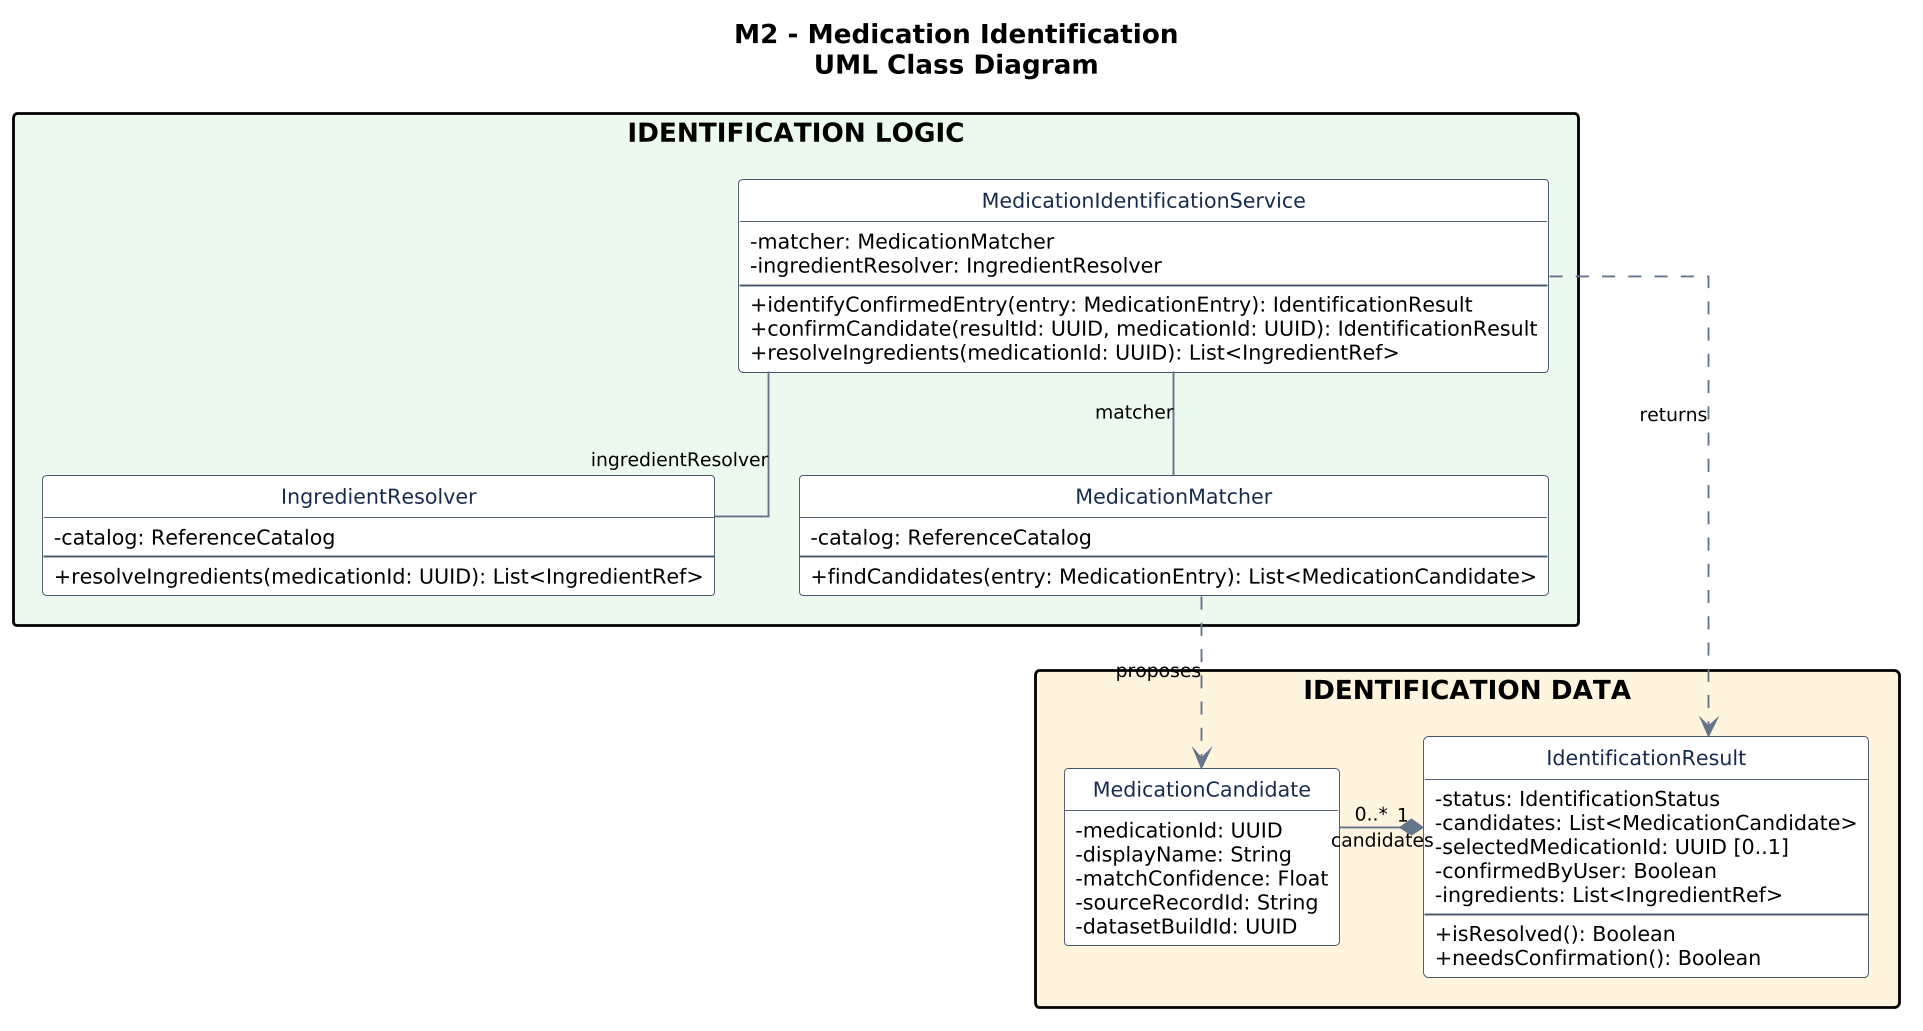

The diagram above was rendered by PlantUML. Its source (embedded in the PNG):
@startuml
title M2 - Medication Identification\nUML Class Diagram

top to bottom direction

' =====================================
' STYLE
' =====================================

skinparam backgroundColor white
skinparam shadowing false
skinparam linetype ortho
skinparam roundcorner 5
skinparam nodesep 45
skinparam ranksep 55
skinparam dpi 180
skinparam classAttributeIconSize 0
skinparam packageStyle rectangle

skinparam class {
  BackgroundColor #FFFFFF
  BorderColor #475569
  FontColor #172B4D
  FontSize 13
  AttributeFontSize 11
}

skinparam ArrowColor #64748B
skinparam ArrowFontSize 10

hide circle
hide empty members

' =====================================
' GROUP 1 - IDENTIFICATION LOGIC
' =====================================

package "IDENTIFICATION LOGIC" #EAF8EF {

  class MedicationIdentificationService {
    -matcher: MedicationMatcher
    -ingredientResolver: IngredientResolver
    --
    +identifyConfirmedEntry(entry: MedicationEntry): IdentificationResult
    +confirmCandidate(resultId: UUID, medicationId: UUID): IdentificationResult
    +resolveIngredients(medicationId: UUID): List<IngredientRef>
  }

  class MedicationMatcher {
    -catalog: ReferenceCatalog
    --
    +findCandidates(entry: MedicationEntry): List<MedicationCandidate>
  }

  class IngredientResolver {
    -catalog: ReferenceCatalog
    --
    +resolveIngredients(medicationId: UUID): List<IngredientRef>
  }
}

' =====================================
' GROUP 2 - IDENTIFICATION DATA
' =====================================

package "IDENTIFICATION DATA" #FFF4DF {

  class MedicationCandidate {
    -medicationId: UUID
    -displayName: String
    -matchConfidence: Float
    -sourceRecordId: String
    -datasetBuildId: UUID
  }

  class IdentificationResult {
    -status: IdentificationStatus
    -candidates: List<MedicationCandidate>
    -selectedMedicationId: UUID [0..1]
    -confirmedByUser: Boolean
    -ingredients: List<IngredientRef>
    --
    +isResolved(): Boolean
    +needsConfirmation(): Boolean
  }
}

' =====================================
' LAYOUT HELPERS
' =====================================

MedicationMatcher -[hidden]right- IngredientResolver
MedicationCandidate -[hidden]right- IdentificationResult

' =====================================
' 1. ASSOCIATIONS
' Solid line WITHOUT arrowheads
' =====================================

MedicationIdentificationService -- MedicationMatcher : matcher

MedicationIdentificationService -- IngredientResolver : ingredientResolver

' =====================================
' 2. DEPENDENCIES
' Dashed line with open arrow
' =====================================

MedicationIdentificationService ..> IdentificationResult : returns

MedicationMatcher ..> MedicationCandidate : proposes

' =====================================
' 3. COMPOSITION
' Filled diamond at the WHOLE end
' =====================================

IdentificationResult "1" *-- "0..*" MedicationCandidate : candidates
@enduml